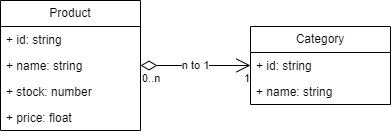

The diagram above was exported from draw.io. Its source (the exported page's mxGraphModel, read from the mxfile embedded in the PNG):
<mxGraphModel dx="1418" dy="819" grid="1" gridSize="10" guides="1" tooltips="1" connect="1" arrows="1" fold="1" page="1" pageScale="1" pageWidth="827" pageHeight="1169" math="0" shadow="0">
  <root>
    <mxCell id="0" />
    <mxCell id="1" parent="0" />
    <mxCell id="4K7HtFyGWvgzwFTs6rvJ-3" value="Product" style="swimlane;fontStyle=0;childLayout=stackLayout;horizontal=1;startSize=26;fillColor=none;horizontalStack=0;resizeParent=1;resizeParentMax=0;resizeLast=0;collapsible=1;marginBottom=0;whiteSpace=wrap;html=1;" vertex="1" parent="1">
      <mxGeometry x="340" y="370" width="140" height="130" as="geometry">
        <mxRectangle x="340" y="370" width="80" height="30" as="alternateBounds" />
      </mxGeometry>
    </mxCell>
    <mxCell id="4K7HtFyGWvgzwFTs6rvJ-12" value="+ id: string" style="text;strokeColor=none;fillColor=none;align=left;verticalAlign=top;spacingLeft=4;spacingRight=4;overflow=hidden;rotatable=0;points=[[0,0.5],[1,0.5]];portConstraint=eastwest;whiteSpace=wrap;html=1;" vertex="1" parent="4K7HtFyGWvgzwFTs6rvJ-3">
      <mxGeometry y="26" width="140" height="26" as="geometry" />
    </mxCell>
    <mxCell id="4K7HtFyGWvgzwFTs6rvJ-4" value="+ name: string" style="text;strokeColor=none;fillColor=none;align=left;verticalAlign=top;spacingLeft=4;spacingRight=4;overflow=hidden;rotatable=0;points=[[0,0.5],[1,0.5]];portConstraint=eastwest;whiteSpace=wrap;html=1;" vertex="1" parent="4K7HtFyGWvgzwFTs6rvJ-3">
      <mxGeometry y="52" width="140" height="26" as="geometry" />
    </mxCell>
    <mxCell id="4K7HtFyGWvgzwFTs6rvJ-5" value="+ stock: number" style="text;strokeColor=none;fillColor=none;align=left;verticalAlign=top;spacingLeft=4;spacingRight=4;overflow=hidden;rotatable=0;points=[[0,0.5],[1,0.5]];portConstraint=eastwest;whiteSpace=wrap;html=1;" vertex="1" parent="4K7HtFyGWvgzwFTs6rvJ-3">
      <mxGeometry y="78" width="140" height="26" as="geometry" />
    </mxCell>
    <mxCell id="4K7HtFyGWvgzwFTs6rvJ-6" value="+ price: float" style="text;strokeColor=none;fillColor=none;align=left;verticalAlign=top;spacingLeft=4;spacingRight=4;overflow=hidden;rotatable=0;points=[[0,0.5],[1,0.5]];portConstraint=eastwest;whiteSpace=wrap;html=1;" vertex="1" parent="4K7HtFyGWvgzwFTs6rvJ-3">
      <mxGeometry y="104" width="140" height="26" as="geometry" />
    </mxCell>
    <mxCell id="4K7HtFyGWvgzwFTs6rvJ-8" value="Category" style="swimlane;fontStyle=0;childLayout=stackLayout;horizontal=1;startSize=26;fillColor=none;horizontalStack=0;resizeParent=1;resizeParentMax=0;resizeLast=0;collapsible=1;marginBottom=0;whiteSpace=wrap;html=1;" vertex="1" parent="1">
      <mxGeometry x="590" y="396" width="140" height="78" as="geometry" />
    </mxCell>
    <mxCell id="4K7HtFyGWvgzwFTs6rvJ-9" value="+ id: string" style="text;strokeColor=none;fillColor=none;align=left;verticalAlign=top;spacingLeft=4;spacingRight=4;overflow=hidden;rotatable=0;points=[[0,0.5],[1,0.5]];portConstraint=eastwest;whiteSpace=wrap;html=1;" vertex="1" parent="4K7HtFyGWvgzwFTs6rvJ-8">
      <mxGeometry y="26" width="140" height="26" as="geometry" />
    </mxCell>
    <mxCell id="4K7HtFyGWvgzwFTs6rvJ-10" value="+ name: string" style="text;strokeColor=none;fillColor=none;align=left;verticalAlign=top;spacingLeft=4;spacingRight=4;overflow=hidden;rotatable=0;points=[[0,0.5],[1,0.5]];portConstraint=eastwest;whiteSpace=wrap;html=1;" vertex="1" parent="4K7HtFyGWvgzwFTs6rvJ-8">
      <mxGeometry y="52" width="140" height="26" as="geometry" />
    </mxCell>
    <mxCell id="4K7HtFyGWvgzwFTs6rvJ-16" value="n to 1" style="endArrow=open;html=1;endSize=12;startArrow=diamondThin;startSize=14;startFill=0;edgeStyle=orthogonalEdgeStyle;rounded=0;" edge="1" parent="1" source="4K7HtFyGWvgzwFTs6rvJ-3" target="4K7HtFyGWvgzwFTs6rvJ-8">
      <mxGeometry relative="1" as="geometry">
        <mxPoint x="290" y="420" as="sourcePoint" />
        <mxPoint x="450" y="420" as="targetPoint" />
        <mxPoint as="offset" />
      </mxGeometry>
    </mxCell>
    <mxCell id="4K7HtFyGWvgzwFTs6rvJ-17" value="0..n" style="edgeLabel;resizable=0;html=1;align=left;verticalAlign=top;" connectable="0" vertex="1" parent="4K7HtFyGWvgzwFTs6rvJ-16">
      <mxGeometry x="-1" relative="1" as="geometry" />
    </mxCell>
    <mxCell id="4K7HtFyGWvgzwFTs6rvJ-18" value="1" style="edgeLabel;resizable=0;html=1;align=right;verticalAlign=top;" connectable="0" vertex="1" parent="4K7HtFyGWvgzwFTs6rvJ-16">
      <mxGeometry x="1" relative="1" as="geometry" />
    </mxCell>
  </root>
</mxGraphModel>